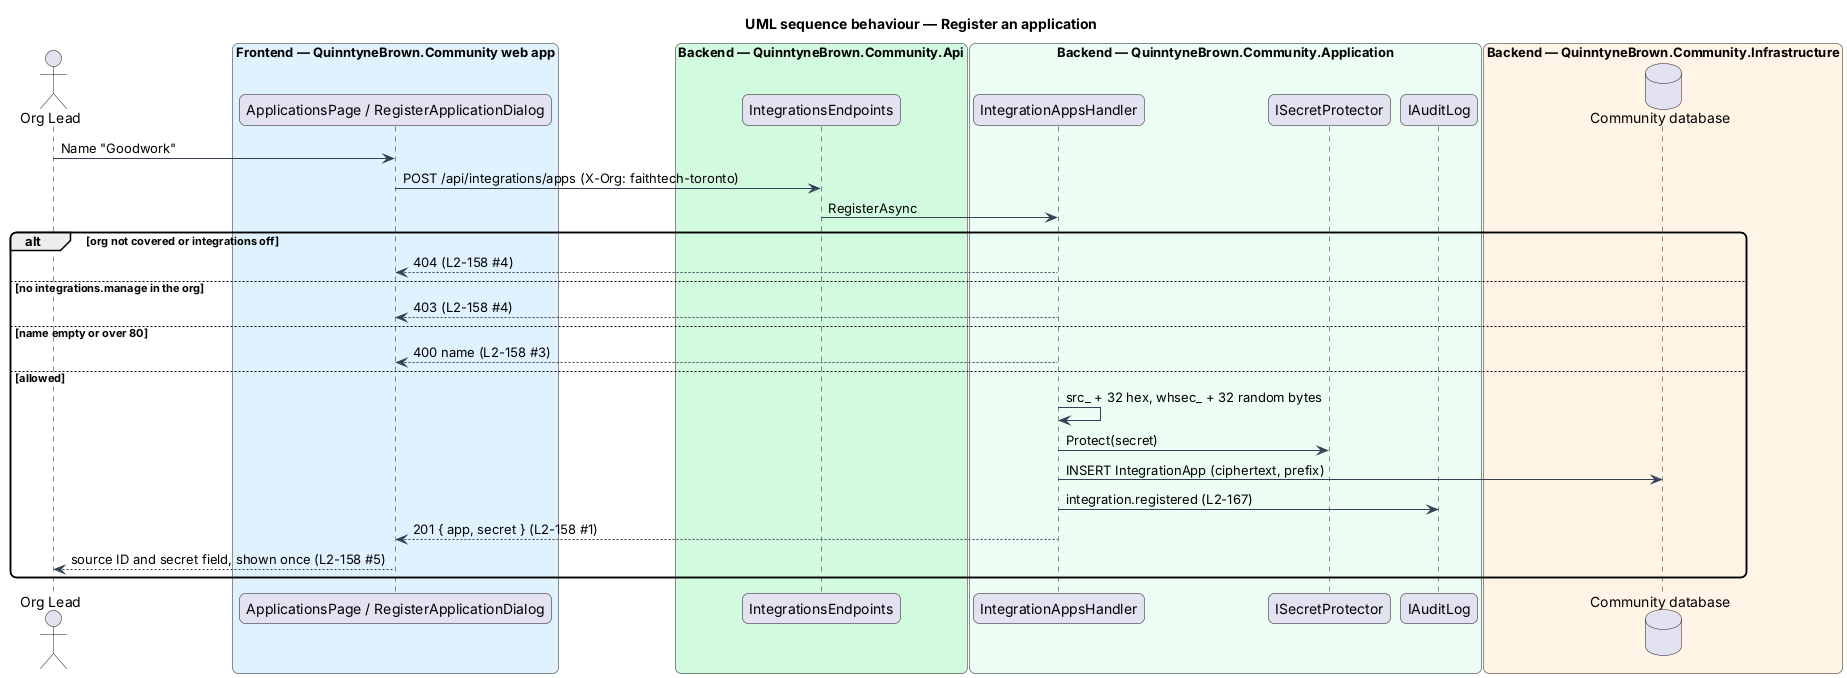

The diagram above was rendered by PlantUML. Its source (embedded in the PNG):
@startuml
title UML sequence behaviour — Register an application
skinparam backgroundColor #FFFFFF
skinparam shadowing false
skinparam roundcorner 12
skinparam defaultFontName Arial
skinparam ArrowColor #344054
actor "Org Lead" as actor
box "Frontend — QuinntyneBrown.Community web app" #E0F2FE
  participant "ApplicationsPage / RegisterApplicationDialog" as page
end box
box "Backend — QuinntyneBrown.Community.Api" #D1FADF
  participant "IntegrationsEndpoints" as ep
end box
box "Backend — QuinntyneBrown.Community.Application" #ECFDF3
  participant "IntegrationAppsHandler" as h
  participant "ISecretProtector" as prot
  participant "IAuditLog" as audit
end box
box "Backend — QuinntyneBrown.Community.Infrastructure" #FFF4E5
  database "Community database" as db
end box
actor -> page : Name "Goodwork"
page -> ep : POST /api/integrations/apps (X-Org: faithtech-toronto)
ep -> h : RegisterAsync
alt org not covered or integrations off
  h --> page : 404 (L2-158 #4)
else no integrations.manage in the org
  h --> page : 403 (L2-158 #4)
else name empty or over 80
  h --> page : 400 name (L2-158 #3)
else allowed
  h -> h : src_ + 32 hex, whsec_ + 32 random bytes
  h -> prot : Protect(secret)
  h -> db : INSERT IntegrationApp (ciphertext, prefix)
  h -> audit : integration.registered (L2-167)
  h --> page : 201 { app, secret } (L2-158 #1)
  page --> actor : source ID and secret field, shown once (L2-158 #5)
end
@enduml